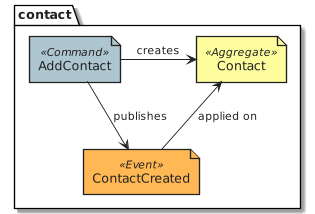

The diagram above was rendered by PlantUML. Its source (embedded in the PNG):
@startuml design_contact_eventstorming_add
!include common.eventstorming.puml
package contact {
  Command('AddContact')
  Aggregate('Contact')
  Event('ContactCreated')
}
AddContact -r-> Contact : creates
AddContact --> ContactCreated : publishes
ContactCreated -u-> Contact : applied on
@enduml